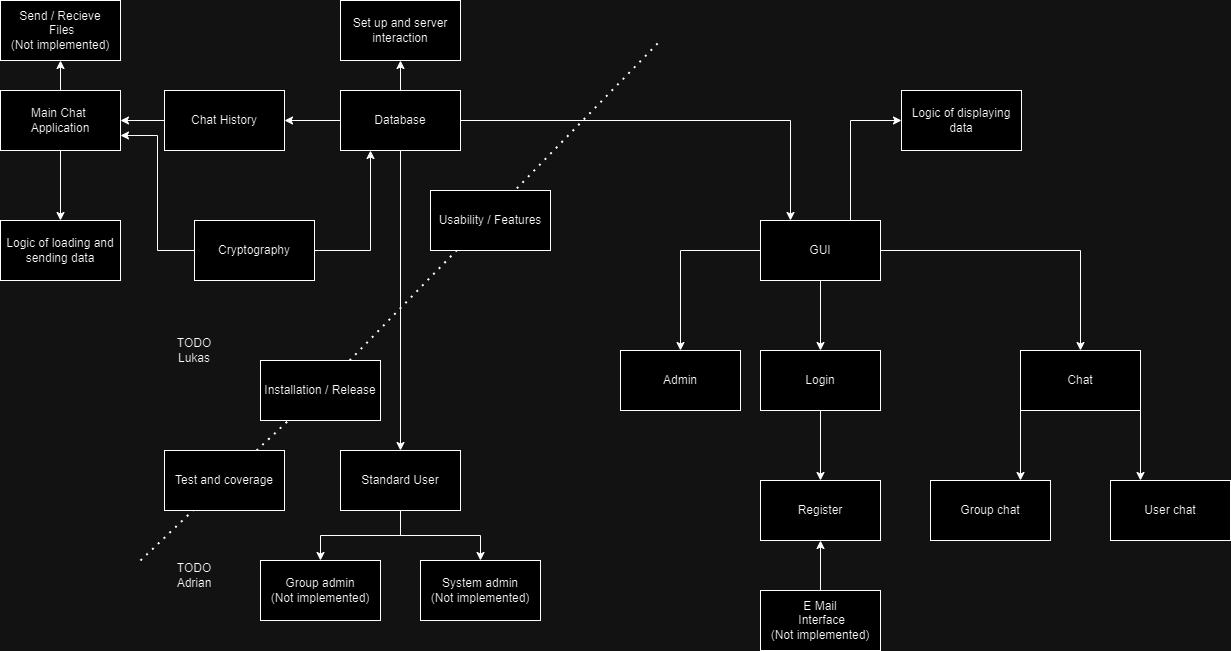

The diagram above was exported from draw.io. Its source (the exported page's mxGraphModel, read from the mxfile embedded in the PNG):
<mxGraphModel dx="1393" dy="758" grid="1" gridSize="10" guides="1" tooltips="1" connect="1" arrows="1" fold="1" page="1" pageScale="1" pageWidth="827" pageHeight="1169" math="0" shadow="0">
  <root>
    <mxCell id="0" />
    <mxCell id="1" parent="0" />
    <mxCell id="jpyFjUwpC0E6z3XGQVsf-13" style="edgeStyle=orthogonalEdgeStyle;rounded=0;orthogonalLoop=1;jettySize=auto;html=1;exitX=0.5;exitY=1;exitDx=0;exitDy=0;entryX=0.5;entryY=0;entryDx=0;entryDy=0;" parent="1" source="OmOaYpP0fQ5mqn7cj9Zt-4" target="jpyFjUwpC0E6z3XGQVsf-11" edge="1">
      <mxGeometry relative="1" as="geometry" />
    </mxCell>
    <mxCell id="OmOaYpP0fQ5mqn7cj9Zt-4" value="&lt;div&gt;Main Chat&amp;nbsp;&lt;/div&gt;&lt;div&gt;Application&lt;/div&gt;" style="rounded=0;whiteSpace=wrap;html=1;" parent="1" vertex="1">
      <mxGeometry x="220" y="100" width="120" height="60" as="geometry" />
    </mxCell>
    <mxCell id="OmOaYpP0fQ5mqn7cj9Zt-11" value="" style="edgeStyle=orthogonalEdgeStyle;rounded=0;orthogonalLoop=1;jettySize=auto;html=1;" parent="1" source="OmOaYpP0fQ5mqn7cj9Zt-9" target="OmOaYpP0fQ5mqn7cj9Zt-4" edge="1">
      <mxGeometry relative="1" as="geometry" />
    </mxCell>
    <mxCell id="OmOaYpP0fQ5mqn7cj9Zt-9" value="Chat History" style="rounded=0;whiteSpace=wrap;html=1;" parent="1" vertex="1">
      <mxGeometry x="384" y="100" width="120" height="60" as="geometry" />
    </mxCell>
    <mxCell id="OmOaYpP0fQ5mqn7cj9Zt-13" style="edgeStyle=orthogonalEdgeStyle;rounded=0;orthogonalLoop=1;jettySize=auto;html=1;exitX=0.5;exitY=0;exitDx=0;exitDy=0;entryX=0.5;entryY=1;entryDx=0;entryDy=0;" parent="1" source="OmOaYpP0fQ5mqn7cj9Zt-4" target="OmOaYpP0fQ5mqn7cj9Zt-12" edge="1">
      <mxGeometry relative="1" as="geometry">
        <mxPoint x="150" y="90" as="targetPoint" />
      </mxGeometry>
    </mxCell>
    <mxCell id="OmOaYpP0fQ5mqn7cj9Zt-12" value="&lt;div&gt;Send / Recieve&lt;/div&gt;&lt;div&gt;&amp;nbsp;Files&lt;/div&gt;&lt;div&gt;(Not implemented)&lt;/div&gt;" style="rounded=0;whiteSpace=wrap;html=1;" parent="1" vertex="1">
      <mxGeometry x="220" y="10" width="120" height="60" as="geometry" />
    </mxCell>
    <mxCell id="OmOaYpP0fQ5mqn7cj9Zt-17" value="" style="edgeStyle=orthogonalEdgeStyle;rounded=0;orthogonalLoop=1;jettySize=auto;html=1;" parent="1" source="OmOaYpP0fQ5mqn7cj9Zt-14" target="OmOaYpP0fQ5mqn7cj9Zt-15" edge="1">
      <mxGeometry relative="1" as="geometry" />
    </mxCell>
    <mxCell id="OmOaYpP0fQ5mqn7cj9Zt-19" style="edgeStyle=orthogonalEdgeStyle;rounded=0;orthogonalLoop=1;jettySize=auto;html=1;entryX=0.5;entryY=0;entryDx=0;entryDy=0;" parent="1" source="OmOaYpP0fQ5mqn7cj9Zt-14" target="OmOaYpP0fQ5mqn7cj9Zt-18" edge="1">
      <mxGeometry relative="1" as="geometry" />
    </mxCell>
    <mxCell id="OmOaYpP0fQ5mqn7cj9Zt-21" style="edgeStyle=orthogonalEdgeStyle;rounded=0;orthogonalLoop=1;jettySize=auto;html=1;entryX=0.5;entryY=0;entryDx=0;entryDy=0;" parent="1" source="OmOaYpP0fQ5mqn7cj9Zt-14" target="OmOaYpP0fQ5mqn7cj9Zt-20" edge="1">
      <mxGeometry relative="1" as="geometry" />
    </mxCell>
    <mxCell id="jpyFjUwpC0E6z3XGQVsf-15" style="edgeStyle=orthogonalEdgeStyle;rounded=0;orthogonalLoop=1;jettySize=auto;html=1;exitX=0.75;exitY=0;exitDx=0;exitDy=0;entryX=0;entryY=0.5;entryDx=0;entryDy=0;" parent="1" source="OmOaYpP0fQ5mqn7cj9Zt-14" target="jpyFjUwpC0E6z3XGQVsf-14" edge="1">
      <mxGeometry relative="1" as="geometry" />
    </mxCell>
    <mxCell id="OmOaYpP0fQ5mqn7cj9Zt-14" value="&lt;div&gt;GUI&lt;/div&gt;" style="rounded=0;whiteSpace=wrap;html=1;" parent="1" vertex="1">
      <mxGeometry x="980" y="230" width="120" height="60" as="geometry" />
    </mxCell>
    <mxCell id="OmOaYpP0fQ5mqn7cj9Zt-35" value="" style="edgeStyle=orthogonalEdgeStyle;rounded=0;orthogonalLoop=1;jettySize=auto;html=1;" parent="1" source="OmOaYpP0fQ5mqn7cj9Zt-15" target="OmOaYpP0fQ5mqn7cj9Zt-34" edge="1">
      <mxGeometry relative="1" as="geometry" />
    </mxCell>
    <mxCell id="OmOaYpP0fQ5mqn7cj9Zt-15" value="Login" style="rounded=0;whiteSpace=wrap;html=1;" parent="1" vertex="1">
      <mxGeometry x="980" y="360" width="120" height="60" as="geometry" />
    </mxCell>
    <mxCell id="jpyFjUwpC0E6z3XGQVsf-3" style="rounded=0;orthogonalLoop=1;jettySize=auto;html=1;entryX=0.75;entryY=0;entryDx=0;entryDy=0;exitX=0;exitY=1;exitDx=0;exitDy=0;" parent="1" source="OmOaYpP0fQ5mqn7cj9Zt-18" target="jpyFjUwpC0E6z3XGQVsf-2" edge="1">
      <mxGeometry relative="1" as="geometry">
        <mxPoint x="1230" y="430" as="sourcePoint" />
      </mxGeometry>
    </mxCell>
    <mxCell id="jpyFjUwpC0E6z3XGQVsf-4" style="rounded=0;orthogonalLoop=1;jettySize=auto;html=1;exitX=1;exitY=1;exitDx=0;exitDy=0;entryX=0.25;entryY=0;entryDx=0;entryDy=0;" parent="1" source="OmOaYpP0fQ5mqn7cj9Zt-18" target="jpyFjUwpC0E6z3XGQVsf-1" edge="1">
      <mxGeometry relative="1" as="geometry" />
    </mxCell>
    <mxCell id="OmOaYpP0fQ5mqn7cj9Zt-18" value="Chat" style="rounded=0;whiteSpace=wrap;html=1;" parent="1" vertex="1">
      <mxGeometry x="1240" y="360" width="120" height="60" as="geometry" />
    </mxCell>
    <mxCell id="OmOaYpP0fQ5mqn7cj9Zt-20" value="Admin" style="rounded=0;whiteSpace=wrap;html=1;" parent="1" vertex="1">
      <mxGeometry x="840" y="360" width="120" height="60" as="geometry" />
    </mxCell>
    <mxCell id="OmOaYpP0fQ5mqn7cj9Zt-25" value="" style="edgeStyle=orthogonalEdgeStyle;rounded=0;orthogonalLoop=1;jettySize=auto;html=1;" parent="1" source="OmOaYpP0fQ5mqn7cj9Zt-22" target="OmOaYpP0fQ5mqn7cj9Zt-23" edge="1">
      <mxGeometry relative="1" as="geometry" />
    </mxCell>
    <mxCell id="OmOaYpP0fQ5mqn7cj9Zt-27" value="" style="edgeStyle=orthogonalEdgeStyle;rounded=0;orthogonalLoop=1;jettySize=auto;html=1;" parent="1" source="OmOaYpP0fQ5mqn7cj9Zt-22" target="OmOaYpP0fQ5mqn7cj9Zt-26" edge="1">
      <mxGeometry relative="1" as="geometry" />
    </mxCell>
    <mxCell id="OmOaYpP0fQ5mqn7cj9Zt-22" value="Standard User" style="rounded=0;whiteSpace=wrap;html=1;" parent="1" vertex="1">
      <mxGeometry x="560" y="460" width="120" height="60" as="geometry" />
    </mxCell>
    <mxCell id="OmOaYpP0fQ5mqn7cj9Zt-23" value="Group admin&lt;div&gt;(Not implemented)&lt;br&gt;&lt;/div&gt;" style="rounded=0;whiteSpace=wrap;html=1;" parent="1" vertex="1">
      <mxGeometry x="480" y="570" width="120" height="60" as="geometry" />
    </mxCell>
    <mxCell id="OmOaYpP0fQ5mqn7cj9Zt-26" value="System admin&lt;div&gt;(Not implemented)&lt;br&gt;&lt;/div&gt;" style="rounded=0;whiteSpace=wrap;html=1;" parent="1" vertex="1">
      <mxGeometry x="640" y="570" width="120" height="60" as="geometry" />
    </mxCell>
    <mxCell id="OmOaYpP0fQ5mqn7cj9Zt-30" style="edgeStyle=orthogonalEdgeStyle;rounded=0;orthogonalLoop=1;jettySize=auto;html=1;entryX=1;entryY=0.5;entryDx=0;entryDy=0;" parent="1" source="OmOaYpP0fQ5mqn7cj9Zt-28" target="OmOaYpP0fQ5mqn7cj9Zt-9" edge="1">
      <mxGeometry relative="1" as="geometry" />
    </mxCell>
    <mxCell id="OmOaYpP0fQ5mqn7cj9Zt-31" style="edgeStyle=orthogonalEdgeStyle;rounded=0;orthogonalLoop=1;jettySize=auto;html=1;entryX=0.25;entryY=0;entryDx=0;entryDy=0;" parent="1" source="OmOaYpP0fQ5mqn7cj9Zt-28" target="OmOaYpP0fQ5mqn7cj9Zt-14" edge="1">
      <mxGeometry relative="1" as="geometry" />
    </mxCell>
    <mxCell id="OmOaYpP0fQ5mqn7cj9Zt-33" style="edgeStyle=orthogonalEdgeStyle;rounded=0;orthogonalLoop=1;jettySize=auto;html=1;entryX=0.5;entryY=0;entryDx=0;entryDy=0;" parent="1" source="OmOaYpP0fQ5mqn7cj9Zt-28" target="OmOaYpP0fQ5mqn7cj9Zt-22" edge="1">
      <mxGeometry relative="1" as="geometry" />
    </mxCell>
    <mxCell id="jpyFjUwpC0E6z3XGQVsf-8" style="rounded=0;orthogonalLoop=1;jettySize=auto;html=1;exitX=0.5;exitY=0;exitDx=0;exitDy=0;entryX=0.5;entryY=1;entryDx=0;entryDy=0;" parent="1" source="OmOaYpP0fQ5mqn7cj9Zt-28" target="jpyFjUwpC0E6z3XGQVsf-7" edge="1">
      <mxGeometry relative="1" as="geometry" />
    </mxCell>
    <mxCell id="OmOaYpP0fQ5mqn7cj9Zt-28" value="Database" style="rounded=0;whiteSpace=wrap;html=1;" parent="1" vertex="1">
      <mxGeometry x="560" y="100" width="120" height="60" as="geometry" />
    </mxCell>
    <mxCell id="OmOaYpP0fQ5mqn7cj9Zt-34" value="Register" style="rounded=0;whiteSpace=wrap;html=1;" parent="1" vertex="1">
      <mxGeometry x="980" y="490" width="120" height="60" as="geometry" />
    </mxCell>
    <mxCell id="OmOaYpP0fQ5mqn7cj9Zt-38" value="" style="edgeStyle=orthogonalEdgeStyle;rounded=0;orthogonalLoop=1;jettySize=auto;html=1;" parent="1" source="OmOaYpP0fQ5mqn7cj9Zt-36" target="OmOaYpP0fQ5mqn7cj9Zt-34" edge="1">
      <mxGeometry relative="1" as="geometry" />
    </mxCell>
    <mxCell id="OmOaYpP0fQ5mqn7cj9Zt-36" value="&lt;div&gt;E Mail&lt;/div&gt;&lt;div&gt;&amp;nbsp;Interface&lt;/div&gt;&lt;div&gt;(Not implemented)&lt;br&gt;&lt;/div&gt;" style="rounded=0;whiteSpace=wrap;html=1;" parent="1" vertex="1">
      <mxGeometry x="980" y="600" width="120" height="60" as="geometry" />
    </mxCell>
    <mxCell id="OmOaYpP0fQ5mqn7cj9Zt-40" style="edgeStyle=orthogonalEdgeStyle;rounded=0;orthogonalLoop=1;jettySize=auto;html=1;entryX=1;entryY=0.75;entryDx=0;entryDy=0;" parent="1" source="OmOaYpP0fQ5mqn7cj9Zt-39" target="OmOaYpP0fQ5mqn7cj9Zt-4" edge="1">
      <mxGeometry relative="1" as="geometry" />
    </mxCell>
    <mxCell id="OmOaYpP0fQ5mqn7cj9Zt-41" style="edgeStyle=orthogonalEdgeStyle;rounded=0;orthogonalLoop=1;jettySize=auto;html=1;entryX=0.25;entryY=1;entryDx=0;entryDy=0;" parent="1" source="OmOaYpP0fQ5mqn7cj9Zt-39" target="OmOaYpP0fQ5mqn7cj9Zt-28" edge="1">
      <mxGeometry relative="1" as="geometry" />
    </mxCell>
    <mxCell id="OmOaYpP0fQ5mqn7cj9Zt-39" value="Cryptography" style="rounded=0;whiteSpace=wrap;html=1;" parent="1" vertex="1">
      <mxGeometry x="414" y="230" width="120" height="60" as="geometry" />
    </mxCell>
    <mxCell id="OmOaYpP0fQ5mqn7cj9Zt-44" value="" style="endArrow=none;dashed=1;html=1;dashPattern=1 3;strokeWidth=2;rounded=0;" parent="1" source="OmOaYpP0fQ5mqn7cj9Zt-42" edge="1">
      <mxGeometry width="50" height="50" relative="1" as="geometry">
        <mxPoint x="360" y="570" as="sourcePoint" />
        <mxPoint x="880" y="50" as="targetPoint" />
      </mxGeometry>
    </mxCell>
    <mxCell id="OmOaYpP0fQ5mqn7cj9Zt-46" value="&lt;div&gt;TODO Lukas&lt;/div&gt;" style="text;html=1;align=center;verticalAlign=middle;whiteSpace=wrap;rounded=0;" parent="1" vertex="1">
      <mxGeometry x="384" y="345" width="60" height="30" as="geometry" />
    </mxCell>
    <mxCell id="OmOaYpP0fQ5mqn7cj9Zt-47" value="&lt;div&gt;TODO Adrian&lt;br&gt;&lt;/div&gt;" style="text;html=1;align=center;verticalAlign=middle;whiteSpace=wrap;rounded=0;" parent="1" vertex="1">
      <mxGeometry x="384" y="570" width="60" height="30" as="geometry" />
    </mxCell>
    <mxCell id="OmOaYpP0fQ5mqn7cj9Zt-49" value="" style="endArrow=none;dashed=1;html=1;dashPattern=1 3;strokeWidth=2;rounded=0;" parent="1" source="jpyFjUwpC0E6z3XGQVsf-9" target="OmOaYpP0fQ5mqn7cj9Zt-42" edge="1">
      <mxGeometry width="50" height="50" relative="1" as="geometry">
        <mxPoint x="360" y="570" as="sourcePoint" />
        <mxPoint x="880" y="50" as="targetPoint" />
      </mxGeometry>
    </mxCell>
    <mxCell id="OmOaYpP0fQ5mqn7cj9Zt-42" value="Installation / Release" style="rounded=0;whiteSpace=wrap;html=1;" parent="1" vertex="1">
      <mxGeometry x="480" y="370" width="120" height="60" as="geometry" />
    </mxCell>
    <mxCell id="jpyFjUwpC0E6z3XGQVsf-1" value="User chat" style="rounded=0;whiteSpace=wrap;html=1;" parent="1" vertex="1">
      <mxGeometry x="1330" y="490" width="120" height="60" as="geometry" />
    </mxCell>
    <mxCell id="jpyFjUwpC0E6z3XGQVsf-2" value="Group chat" style="rounded=0;whiteSpace=wrap;html=1;" parent="1" vertex="1">
      <mxGeometry x="1150" y="490" width="120" height="60" as="geometry" />
    </mxCell>
    <mxCell id="jpyFjUwpC0E6z3XGQVsf-7" value="Set up and server interaction" style="rounded=0;whiteSpace=wrap;html=1;" parent="1" vertex="1">
      <mxGeometry x="560" y="10" width="120" height="60" as="geometry" />
    </mxCell>
    <mxCell id="jpyFjUwpC0E6z3XGQVsf-10" value="" style="endArrow=none;dashed=1;html=1;dashPattern=1 3;strokeWidth=2;rounded=0;" parent="1" target="jpyFjUwpC0E6z3XGQVsf-9" edge="1">
      <mxGeometry width="50" height="50" relative="1" as="geometry">
        <mxPoint x="360" y="570" as="sourcePoint" />
        <mxPoint x="508" y="430" as="targetPoint" />
      </mxGeometry>
    </mxCell>
    <mxCell id="jpyFjUwpC0E6z3XGQVsf-9" value="Test and coverage" style="rounded=0;whiteSpace=wrap;html=1;" parent="1" vertex="1">
      <mxGeometry x="384" y="460" width="120" height="60" as="geometry" />
    </mxCell>
    <mxCell id="jpyFjUwpC0E6z3XGQVsf-11" value="Logic of loading and sending data" style="rounded=0;whiteSpace=wrap;html=1;" parent="1" vertex="1">
      <mxGeometry x="220" y="230" width="120" height="60" as="geometry" />
    </mxCell>
    <mxCell id="jpyFjUwpC0E6z3XGQVsf-14" value="Logic of displaying data" style="rounded=0;whiteSpace=wrap;html=1;" parent="1" vertex="1">
      <mxGeometry x="1121" y="100" width="120" height="60" as="geometry" />
    </mxCell>
    <mxCell id="jpyFjUwpC0E6z3XGQVsf-16" value="Usability / Features" style="rounded=0;whiteSpace=wrap;html=1;" parent="1" vertex="1">
      <mxGeometry x="650" y="200" width="120" height="60" as="geometry" />
    </mxCell>
  </root>
</mxGraphModel>